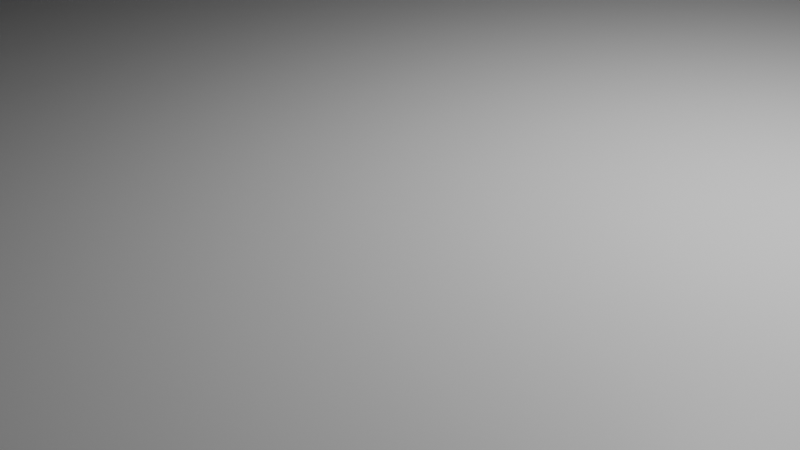 # Source: test_cube.blend  (saved by Blender 4.1.24; exported with 4.5.12 LTS)
import bpy
from mathutils import Matrix  # noqa: F401  (used for matrix-valued properties, if any)

bpy.ops.wm.read_factory_settings(use_empty=True)
scene = bpy.context.scene
scene.name = 'Scene'

# ---- collections
col_collection = bpy.data.collections.new('Collection'); scene.collection.children.link(col_collection)

# ---- materials (node trees are filled in below, after node groups)
mat_material = bpy.data.materials.new('Material')
mat_material.alpha_threshold = 0.0
mat_material.use_transparent_shadow = False
mat_material.roughness = 0.5
mat_material.line_color = (0.0, 0.0, 0.0, 1.0)

# ---- material node trees
mat_material.use_nodes = True; mat_material.node_tree.nodes.clear()
_N = mat_material.node_tree.nodes; _L = mat_material.node_tree.links
n0 = _N.new('ShaderNodeOutputMaterial'); n0.name = 'Material Output'; n0.location = (300, 300)
n1 = _N.new('ShaderNodeBsdfPrincipled'); n1.name = 'Principled BSDF'; n1.location = (10, 300)
n1.inputs[3].default_value = 1.45
_L.new(n1.outputs[0], n0.inputs[0])
n0.is_active_output = True

# ---- world
world_world = bpy.data.worlds.new('World'); scene.world = world_world
world_world.use_nodes = True; world_world.node_tree.nodes.clear()
_N = world_world.node_tree.nodes; _L = world_world.node_tree.links
n0 = _N.new('ShaderNodeOutputWorld'); n0.name = 'World Output'; n0.location = (300, 300)
n1 = _N.new('ShaderNodeBackground'); n1.name = 'Background'; n1.location = (10, 300)
n1.inputs[0].default_value = (0.05088, 0.05088, 0.05088, 1.0)
_L.new(n1.outputs[0], n0.inputs[0])
n0.is_active_output = True
world_world.color = (0.05088, 0.05088, 0.05088)
world_world.use_sun_shadow = False
world_world.sun_shadow_jitter_overblur = 0.0

# ---- cameras
cam_camera = bpy.data.cameras.new('Camera')
cam_camera.clip_end = 100.0
cam_camera.ortho_scale = 7.314

# ---- lights
light_light = bpy.data.lights.new('Light', 'POINT')
light_light.transmission_factor = 0.0
light_light.energy = 1000.0
light_light.shadow_soft_size = 0.1
light_light.shadow_maximum_resolution = 0.006
light_light.use_absolute_resolution = True

# ---- meshes
me_cube = bpy.data.meshes.new('Cube')
me_cube.from_pydata([(1.0, 1.0, 2.018), (1.0, 1.0, 0.01795), (1.0, -1.0, 2.018), (1.0, -1.0, 0.01795), (-1.0, 1.0, 2.018), (-1.0, 1.0, 0.01795), (-1.0, -1.0, 2.018), (-1.0, -1.0, 0.01795)], [], [(0, 4, 6, 2), (3, 2, 6, 7), (7, 6, 4, 5), (5, 1, 3, 7), (1, 0, 2, 3), (5, 4, 0, 1)])
_uv = me_cube.uv_layers.new(name='UVMap')
_uv.uv.foreach_set('vector', [0.625, 0.5, 0.875, 0.5, 0.875, 0.75, 0.625, 0.75, 0.375, 0.75, 0.625, 0.75, 0.625, 1.0, 0.375, 1.0, 0.375, 0.0, 0.625, 0.0, 0.625, 0.25, 0.375, 0.25, 0.125, 0.5, 0.375, 0.5, 0.375, 0.75, 0.125, 0.75, 0.375, 0.5, 0.625, 0.5, 0.625, 0.75, 0.375, 0.75, 0.375, 0.25, 0.625, 0.25, 0.625, 0.5, 0.375, 0.5])
me_cube.materials.append(mat_material)
me_cube.use_mirror_vertex_groups = False
me_cube.update()

# ---- objects
ob_cube = bpy.data.objects.new('Cube', me_cube)
ob_light = bpy.data.objects.new('Light', light_light)
ob_camera = bpy.data.objects.new('Camera', cam_camera)

# ---- transforms, parenting, visibility, modifiers, constraints
ob_cube.location = (0.0, 0.0, 0.0)
ob_cube.scale = (64.0, 64.0, 64.0)
ob_cube.lock_rotations_4d = False
ob_cube.empty_display_type = 'ARROWS'
ob_cube.lineart.crease_threshold = 0.0
ob_light.location = (4.076, 1.005, 5.904)
ob_light.rotation_euler = (0.6503, 0.05522, 1.866)
ob_light.lock_rotations_4d = False
ob_light.empty_display_type = 'ARROWS'
ob_light.color = (0.0, 0.0, 0.0, 0.0)
ob_light.lineart.crease_threshold = 0.0
ob_camera.location = (7.359, -6.926, 4.958)
ob_camera.rotation_euler = (1.109, 0.0, 0.8149)
ob_camera.lock_rotations_4d = False
ob_camera.empty_display_type = 'ARROWS'
ob_camera.color = (0.0, 0.0, 0.0, 0.0)
ob_camera.display_type = 'WIRE'
ob_camera.lineart.crease_threshold = 0.0

# ---- collection membership
col_collection.objects.link(ob_cube)
col_collection.objects.link(ob_light)
col_collection.objects.link(ob_camera)

# ---- scene / render settings (as saved in the file)
scene.camera = ob_camera
scene.frame_start = 1; scene.frame_end = 250; scene.frame_set(0)
scene.render.engine = 'BLENDER_EEVEE_NEXT'
scene.cycles.sampling_pattern = 'TABULATED_SOBOL'
scene.eevee.ray_tracing_options.trace_max_roughness = 0.0
bpy.context.view_layer.update()

